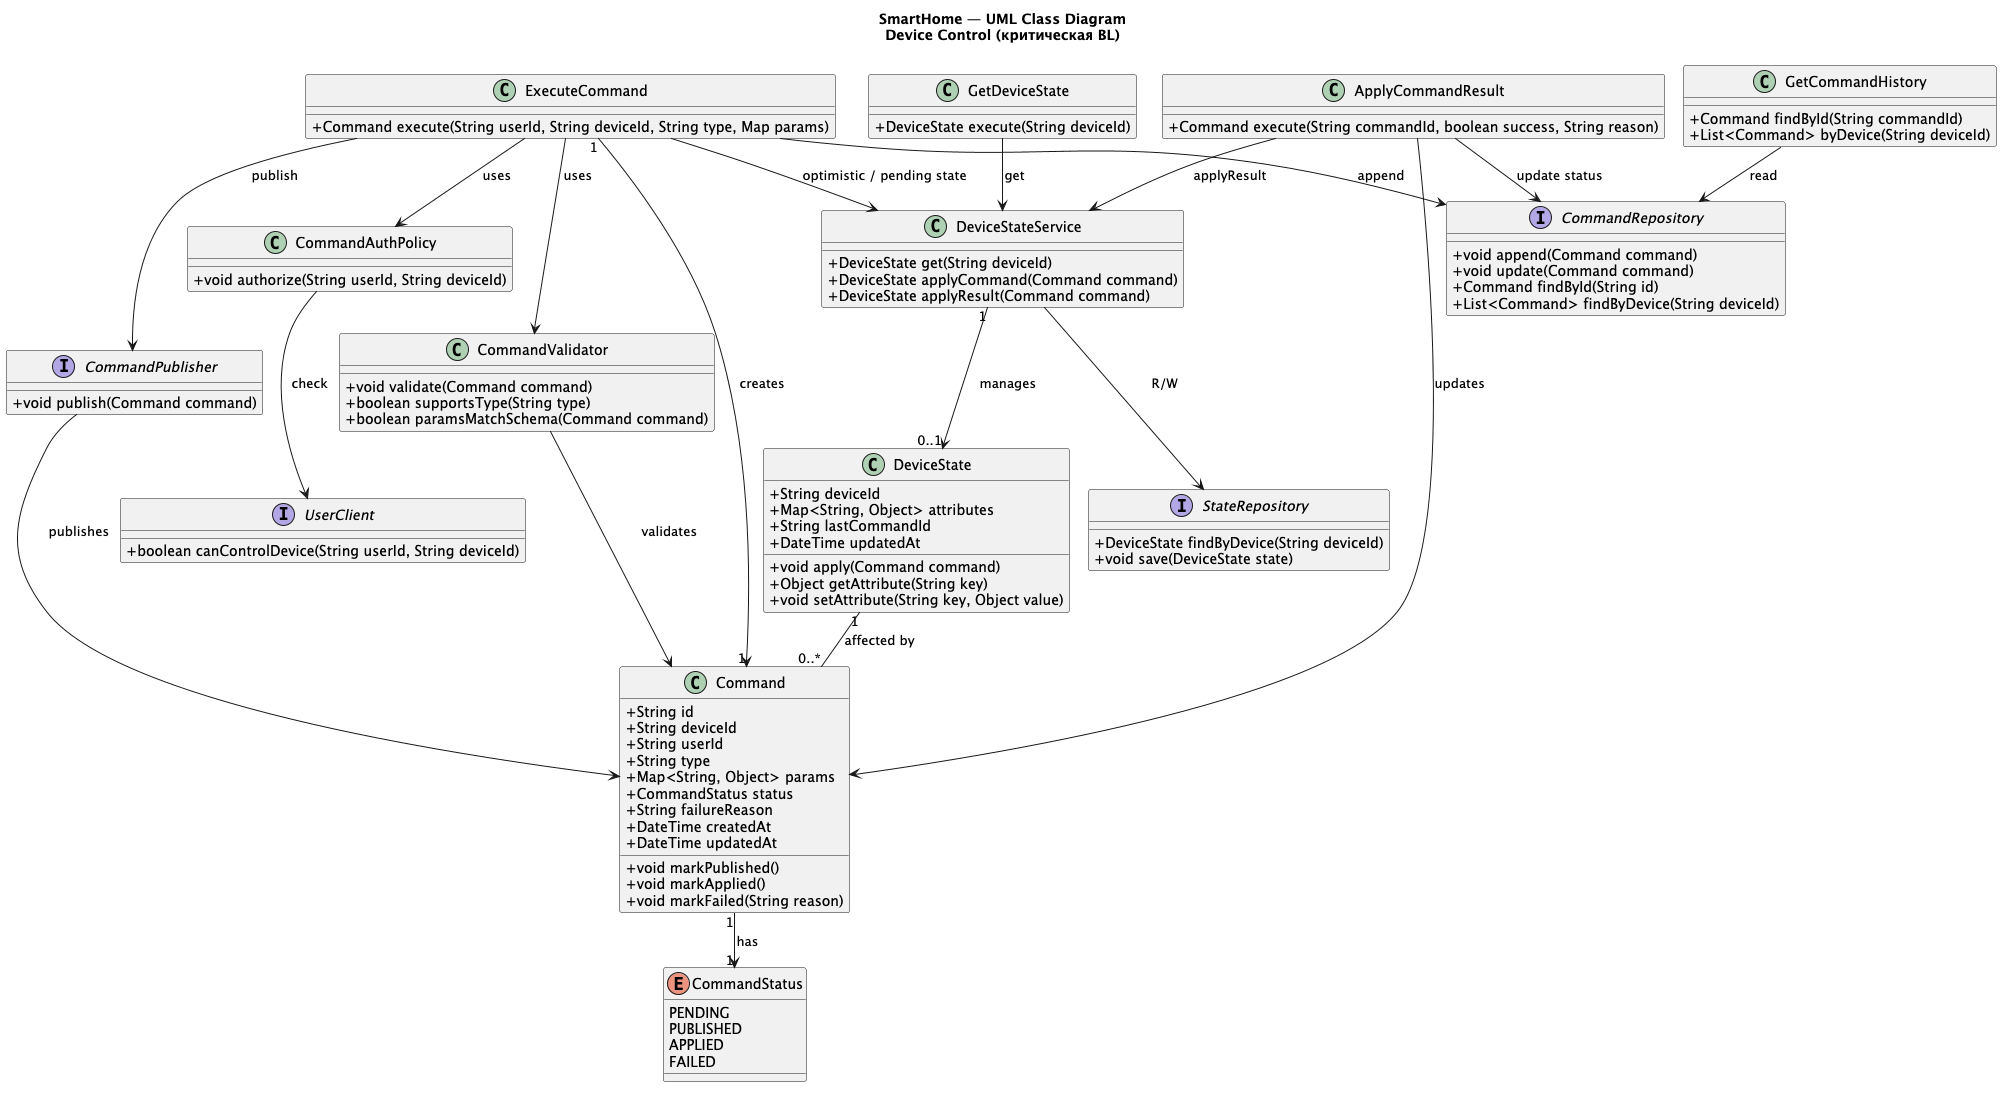

The diagram above was rendered by PlantUML. Its source (embedded in the PNG):
@startuml SmartHome_Device_Control_Code
title SmartHome — UML Class Diagram\nDevice Control (критическая BL)

skinparam classAttributeIconSize 0

' =========================================================
' Сценарии (из C4 Components + Context Map):
' 1) ExecuteCommand: validate → authorize (OHS User) → journal → publish Command Queue → update state
' 2) GetDeviceState: текущее состояние устройства
' 3) GetCommandHistory: журнал команд по устройству / id
' 4) ApplyCommandResult: результат исполнения (APPLIED / FAILED) → обновить Command + DeviceState
' =========================================================

class Command {
  +String id
  +String deviceId
  +String userId
  +String type
  +Map<String, Object> params
  +CommandStatus status
  +String failureReason
  +DateTime createdAt
  +DateTime updatedAt
  +void markPublished()
  +void markApplied()
  +void markFailed(String reason)
}

enum CommandStatus {
  PENDING
  PUBLISHED
  APPLIED
  FAILED
}

class DeviceState {
  +String deviceId
  +Map<String, Object> attributes
  +String lastCommandId
  +DateTime updatedAt
  +void apply(Command command)
  +Object getAttribute(String key)
  +void setAttribute(String key, Object value)
}

class CommandValidator {
  +void validate(Command command)
  +boolean supportsType(String type)
  +boolean paramsMatchSchema(Command command)
}

class CommandAuthPolicy {
  +void authorize(String userId, String deviceId)
}

class DeviceStateService {
  +DeviceState get(String deviceId)
  +DeviceState applyCommand(Command command)
  +DeviceState applyResult(Command command)
}

class ExecuteCommand {
  +Command execute(String userId, String deviceId, String type, Map params)
}

class GetDeviceState {
  +DeviceState execute(String deviceId)
}

class GetCommandHistory {
  +Command findById(String commandId)
  +List<Command> byDevice(String deviceId)
}

class ApplyCommandResult {
  +Command execute(String commandId, boolean success, String reason)
}

interface UserClient {
  +boolean canControlDevice(String userId, String deviceId)
}

interface CommandRepository {
  +void append(Command command)
  +void update(Command command)
  +Command findById(String id)
  +List<Command> findByDevice(String deviceId)
}

interface StateRepository {
  +DeviceState findByDevice(String deviceId)
  +void save(DeviceState state)
}

interface CommandPublisher {
  +void publish(Command command)
}

Command "1" --> "1" CommandStatus : has

' --- Execute command (Automation / HomeMgmt → CS Device API) ---
ExecuteCommand --> CommandValidator : uses
ExecuteCommand --> CommandAuthPolicy : uses
ExecuteCommand --> CommandRepository : append
ExecuteCommand --> CommandPublisher : publish
ExecuteCommand --> DeviceStateService : optimistic / pending state
ExecuteCommand "1" --> "1" Command : creates
CommandAuthPolicy --> UserClient : check
CommandValidator --> Command : validates
CommandPublisher --> Command : publishes

' --- State ---
DeviceStateService --> StateRepository : R/W
DeviceStateService "1" --> "0..1" DeviceState : manages
DeviceState "1" -- "0..*" Command : affected by
GetDeviceState --> DeviceStateService : get

' --- History ---
GetCommandHistory --> CommandRepository : read

' --- Apply result (после исполнения на Home Hub) ---
ApplyCommandResult --> CommandRepository : update status
ApplyCommandResult --> DeviceStateService : applyResult
ApplyCommandResult --> Command : updates

@enduml